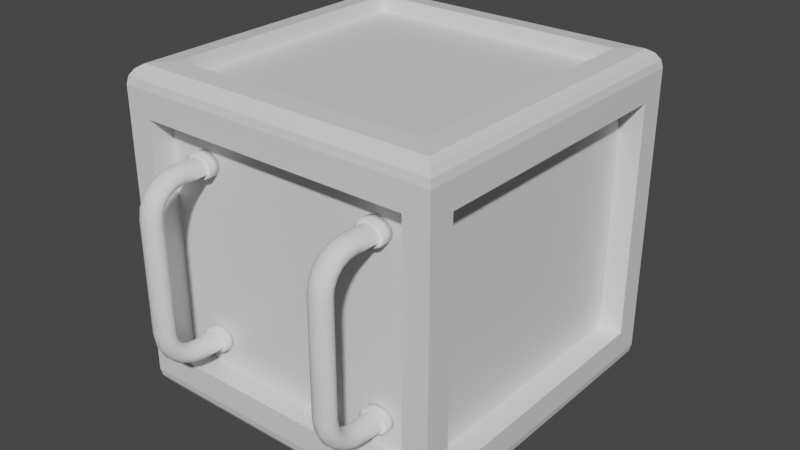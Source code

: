 # Source: TestBox.blend  (saved by Blender 2.93.21; exported with 4.5.12 LTS)
import bpy
from mathutils import Matrix  # noqa: F401  (used for matrix-valued properties, if any)

bpy.ops.wm.read_factory_settings(use_empty=True)
scene = bpy.context.scene
scene.name = 'Scene'

# ---- collections
col_collection = bpy.data.collections.new('Collection'); scene.collection.children.link(col_collection)

# ---- materials (node trees are filled in below, after node groups)
mat_material = bpy.data.materials.new('Material')
mat_material.alpha_threshold = 0.0
mat_material.use_transparent_shadow = False
mat_material.line_color = (0.0, 0.0, 0.0, 1.0)

# ---- material node trees
mat_material.use_nodes = True; mat_material.node_tree.nodes.clear()
_N = mat_material.node_tree.nodes; _L = mat_material.node_tree.links
n0 = _N.new('ShaderNodeOutputMaterial'); n0.name = 'Material Output'; n0.location = (300, 300)
n1 = _N.new('ShaderNodeBsdfPrincipled'); n1.name = 'Principled BSDF'; n1.location = (10, 300)
n1.distribution = 'GGX'
n1.subsurface_method = 'BURLEY'
n1.inputs[2].default_value = 0.4
n1.inputs[3].default_value = 1.45
n1.inputs[27].default_value = (0.0, 0.0, 0.0, 1.0)
n1.inputs[28].default_value = 1.0
_L.new(n1.outputs[0], n0.inputs[0])
n0.is_active_output = True

# ---- world
world_world = bpy.data.worlds.new('World'); scene.world = world_world
world_world.use_nodes = True; world_world.node_tree.nodes.clear()
_N = world_world.node_tree.nodes; _L = world_world.node_tree.links
n0 = _N.new('ShaderNodeOutputWorld'); n0.name = 'World Output'; n0.location = (300, 300)
n1 = _N.new('ShaderNodeBackground'); n1.name = 'Background'; n1.location = (10, 300)
n1.inputs[0].default_value = (0.05088, 0.05088, 0.05088, 1.0)
_L.new(n1.outputs[0], n0.inputs[0])
n0.is_active_output = True
world_world.color = (0.05088, 0.05088, 0.05088)
world_world.use_sun_shadow = False
world_world.sun_shadow_jitter_overblur = 0.0

# ---- meshes
me_cube = bpy.data.meshes.new('Cube')
me_cube.from_pydata([(0.8046, 0.8046, 1.0), (1.0, 1.0, 0.8823), (0.9273, 0.9273, 0.991), (0.9655, 0.9655, 0.9655), (0.991, 0.991, 0.9273), (0.8046, -0.8046, 1.0), (1.0, -1.0, 0.8823), (0.9273, -0.9273, 0.991), (0.9655, -0.9655, 0.9655), (0.991, -0.991, 0.9273), (-0.8046, 0.8046, 1.0), (-1.0, 1.0, 0.8823), (-0.9273, 0.9273, 0.991), (-0.9655, 0.9655, 0.9655), (-0.991, 0.991, 0.9273), (-0.8046, -0.8046, 1.0), (-1.0, -1.0, 0.8823), (-0.9273, -0.9273, 0.991), (-0.9655, -0.9655, 0.9655), (-0.991, -0.991, 0.9273), (1.0, 1.0, -0.8811), (0.8287, 0.8287, -1.0), (0.9909, 0.9909, -0.9266), (0.9652, 0.9652, -0.9652), (0.9266, 0.9266, -0.9909), (0.8287, -0.8287, -1.0), (1.0, -1.0, -0.8811), (0.9266, -0.9266, -0.9909), (0.9652, -0.9652, -0.9652), (0.9909, -0.9909, -0.9266), (-1.0, 1.0, -0.8811), (-0.8287, 0.8287, -1.0), (-0.9909, 0.9909, -0.9266), (-0.9652, 0.9652, -0.9652), (-0.9266, 0.9266, -0.9909), (-0.8287, -0.8287, -1.0), (-1.0, -1.0, -0.8811), (-0.9266, -0.9266, -0.9909), (-0.9652, -0.9652, -0.9652), (-0.9909, -0.9909, -0.9266), (0.8046, -0.8046, 0.904), (-0.8046, -0.8046, 0.904), (0.8046, 0.8046, 0.904), (-0.8046, 0.8046, 0.904), (-0.8287, 0.8287, -0.8999), (-0.8287, -0.8287, -0.8999), (0.8287, 0.8287, -0.8999), (0.8287, -0.8287, -0.8999), (-1.0, -0.8423, -0.7234), (-1.0, -0.8423, 0.7246), (-1.0, 0.8423, 0.7246), (-1.0, 0.8423, -0.7234), (1.0, 0.8423, -0.7234), (1.0, 0.8423, 0.7246), (1.0, -0.8423, 0.7246), (1.0, -0.8423, -0.7234), (0.8423, -1.0, -0.7234), (0.8423, -1.0, 0.7246), (-0.8423, -1.0, 0.7246), (-0.8423, -1.0, -0.7234), (-0.8423, 1.0, -0.7234), (-0.8423, 1.0, 0.7246), (0.8423, 1.0, 0.7246), (0.8423, 1.0, -0.7234), (-0.8578, -0.8423, 0.7246), (-0.8578, -0.8423, -0.7234), (-0.8578, 0.8423, -0.7234), (-0.8578, 0.8423, 0.7246), (0.8578, 0.8423, 0.7246), (0.8578, 0.8423, -0.7234), (0.8578, -0.8423, -0.7234), (0.8578, -0.8423, 0.7246), (0.8423, -0.8578, 0.7246), (0.8423, -0.8578, -0.7234), (-0.8423, -0.8578, -0.7234), (-0.8423, -0.8578, 0.7246), (-0.8423, 0.8578, -0.7234), (-0.8423, 0.8578, 0.7246), (0.8423, 0.8578, -0.7234), (0.8423, 0.8578, 0.7246)], [], [(51, 48, 65, 66), (52, 53, 68, 69), (10, 15, 41, 43), (48, 49, 64, 65), (5, 15, 17, 7), (7, 17, 18, 8), (8, 18, 19, 9), (9, 19, 16, 6), (0, 5, 7, 2), (2, 7, 8, 3), (3, 8, 9, 4), (4, 9, 6, 1), (15, 10, 12, 17), (17, 12, 13, 18), (18, 13, 14, 19), (19, 14, 11, 16), (10, 0, 2, 12), (12, 2, 3, 13), (13, 3, 4, 14), (14, 4, 1, 11), (31, 21, 46, 44), (31, 35, 37, 34), (34, 37, 38, 33), (33, 38, 39, 32), (32, 39, 36, 30), (21, 31, 34, 24), (24, 34, 33, 23), (23, 33, 32, 22), (22, 32, 30, 20), (35, 25, 27, 37), (37, 27, 28, 38), (38, 28, 29, 39), (39, 29, 26, 36), (25, 21, 24, 27), (27, 24, 23, 28), (28, 23, 22, 29), (29, 22, 20, 26), (62, 63, 78, 79), (42, 43, 41, 40), (0, 10, 43, 42), (5, 0, 42, 40), (15, 5, 40, 41), (44, 46, 47, 45), (35, 31, 44, 45), (25, 35, 45, 47), (21, 25, 47, 46), (36, 16, 49, 48), (16, 11, 50, 49), (11, 30, 51, 50), (30, 36, 48, 51), (20, 1, 53, 52), (1, 6, 54, 53), (6, 26, 55, 54), (26, 20, 52, 55), (26, 6, 57, 56), (6, 16, 58, 57), (16, 36, 59, 58), (36, 26, 56, 59), (30, 11, 61, 60), (11, 1, 62, 61), (1, 20, 63, 62), (20, 30, 60, 63), (65, 64, 67, 66), (69, 68, 71, 70), (73, 72, 75, 74), (76, 77, 79, 78), (56, 57, 72, 73), (55, 52, 69, 70), (60, 61, 77, 76), (49, 50, 67, 64), (59, 56, 73, 74), (53, 54, 71, 68), (63, 60, 76, 78), (50, 51, 66, 67), (57, 58, 75, 72), (54, 55, 70, 71), (61, 62, 79, 77), (58, 59, 74, 75)])
_uv = me_cube.uv_layers.new(name='UVMap')
_uv.uv.foreach_set('vector', [0.4096, 0.2303, 0.4096, 0.01971, 0.4096, 0.01971, 0.4096, 0.2303, 0.4096, 0.5197, 0.5906, 0.5197, 0.5906, 0.5197, 0.4096, 0.5197, 0.8603, 0.5147, 0.8603, 0.7353, 0.8603, 0.7353, 0.8603, 0.5147, 0.4096, 0.01971, 0.5906, 0.01971, 0.5906, 0.01971, 0.4096, 0.01971, 0.6397, 0.7353, 0.8603, 0.7353, 0.8659, 0.7409, 0.6341, 0.7409, 0.6341, 0.7409, 0.8659, 0.7409, 0.8707, 0.75, 0.6293, 0.75, 0.625, 0.7543, 0.625, 0.9957, 0.6159, 0.9989, 0.6159, 0.7511, 0.6159, 0.7511, 0.6159, 0.9989, 0.6103, 1.0, 0.6103, 0.75, 0.6397, 0.5147, 0.6397, 0.7353, 0.6341, 0.7409, 0.6341, 0.5091, 0.6341, 0.5091, 0.6341, 0.7409, 0.625, 0.7457, 0.625, 0.5043, 0.625, 0.5043, 0.625, 0.7457, 0.6159, 0.7489, 0.6159, 0.5011, 0.6159, 0.5011, 0.6159, 0.7489, 0.6103, 0.75, 0.6103, 0.5, 0.8603, 0.7353, 0.8603, 0.5147, 0.8659, 0.5091, 0.8659, 0.7409, 0.8659, 0.7409, 0.8659, 0.5091, 0.875, 0.5043, 0.875, 0.7457, 0.625, 0.004311, 0.625, 0.2457, 0.6159, 0.2489, 0.6159, 0.00112, 0.6159, 0.00112, 0.6159, 0.2489, 0.6103, 0.25, 0.6103, 0.0, 0.8603, 0.5147, 0.6397, 0.5147, 0.6341, 0.5091, 0.8659, 0.5091, 0.8659, 0.5091, 0.6341, 0.5091, 0.6293, 0.5, 0.8707, 0.5, 0.625, 0.2543, 0.625, 0.4957, 0.6159, 0.4989, 0.6159, 0.2511, 0.6159, 0.2511, 0.6159, 0.4989, 0.6103, 0.5, 0.6103, 0.25, 0.1399, 0.5149, 0.3601, 0.5149, 0.3601, 0.5149, 0.1399, 0.5149, 0.1399, 0.5149, 0.1399, 0.7351, 0.1342, 0.7408, 0.1342, 0.5092, 0.1342, 0.5092, 0.1342, 0.7408, 0.125, 0.7456, 0.125, 0.5044, 0.375, 0.2456, 0.375, 0.004354, 0.3842, 0.001132, 0.3842, 0.2489, 0.3842, 0.2489, 0.3842, 0.001132, 0.3899, 0.0, 0.3899, 0.25, 0.3601, 0.5149, 0.1399, 0.5149, 0.1342, 0.5092, 0.3658, 0.5092, 0.3658, 0.5092, 0.1342, 0.5092, 0.1294, 0.5, 0.3706, 0.5, 0.375, 0.4956, 0.375, 0.2544, 0.3842, 0.2511, 0.3842, 0.4989, 0.3842, 0.4989, 0.3842, 0.2511, 0.3899, 0.25, 0.3899, 0.5, 0.1399, 0.7351, 0.3601, 0.7351, 0.3658, 0.7408, 0.1342, 0.7408, 0.1342, 0.7408, 0.3658, 0.7408, 0.3706, 0.75, 0.1294, 0.75, 0.375, 0.9956, 0.375, 0.7544, 0.3842, 0.7511, 0.3842, 0.9989, 0.3842, 0.9989, 0.3842, 0.7511, 0.3899, 0.75, 0.3899, 1.0, 0.3601, 0.7351, 0.3601, 0.5149, 0.3658, 0.5092, 0.3658, 0.7408, 0.3658, 0.7408, 0.3658, 0.5092, 0.375, 0.5044, 0.375, 0.7456, 0.375, 0.7456, 0.375, 0.5044, 0.3842, 0.5011, 0.3842, 0.7489, 0.3842, 0.7489, 0.3842, 0.5011, 0.3899, 0.5, 0.3899, 0.75, 0.5906, 0.4803, 0.4096, 0.4803, 0.4096, 0.4803, 0.5906, 0.4803, 0.6397, 0.5147, 0.8603, 0.5147, 0.8603, 0.7353, 0.6397, 0.7353, 0.6397, 0.5147, 0.8603, 0.5147, 0.8603, 0.5147, 0.6397, 0.5147, 0.6397, 0.7353, 0.6397, 0.5147, 0.6397, 0.5147, 0.6397, 0.7353, 0.8603, 0.7353, 0.6397, 0.7353, 0.6397, 0.7353, 0.8603, 0.7353, 0.1399, 0.5149, 0.3601, 0.5149, 0.3601, 0.7351, 0.1399, 0.7351, 0.1399, 0.7351, 0.1399, 0.5149, 0.1399, 0.5149, 0.1399, 0.7351, 0.3601, 0.7351, 0.1399, 0.7351, 0.1399, 0.7351, 0.3601, 0.7351, 0.3601, 0.5149, 0.3601, 0.7351, 0.3601, 0.7351, 0.3601, 0.5149, 0.3899, 0.0, 0.6103, 0.0, 0.5906, 0.01971, 0.4096, 0.01971, 0.6103, 0.0, 0.6103, 0.25, 0.5906, 0.2303, 0.5906, 0.01971, 0.6103, 0.25, 0.3899, 0.25, 0.4096, 0.2303, 0.5906, 0.2303, 0.3899, 0.25, 0.3899, 0.0, 0.4096, 0.01971, 0.4096, 0.2303, 0.3899, 0.5, 0.6103, 0.5, 0.5906, 0.5197, 0.4096, 0.5197, 0.6103, 0.5, 0.6103, 0.75, 0.5906, 0.7303, 0.5906, 0.5197, 0.6103, 0.75, 0.3899, 0.75, 0.4096, 0.7303, 0.5906, 0.7303, 0.3899, 0.75, 0.3899, 0.5, 0.4096, 0.5197, 0.4096, 0.7303, 0.3899, 0.75, 0.6103, 0.75, 0.5906, 0.7697, 0.4096, 0.7697, 0.6103, 0.75, 0.6103, 1.0, 0.5906, 0.9803, 0.5906, 0.7697, 0.6103, 1.0, 0.3899, 1.0, 0.4096, 0.9803, 0.5906, 0.9803, 0.3899, 1.0, 0.3899, 0.75, 0.4096, 0.7697, 0.4096, 0.9803, 0.3899, 0.25, 0.6103, 0.25, 0.5906, 0.2697, 0.4096, 0.2697, 0.6103, 0.25, 0.6103, 0.5, 0.5906, 0.4803, 0.5906, 0.2697, 0.6103, 0.5, 0.3899, 0.5, 0.4096, 0.4803, 0.5906, 0.4803, 0.3899, 0.5, 0.3899, 0.25, 0.4096, 0.2697, 0.4096, 0.4803, 0.4096, 0.01971, 0.5906, 0.01971, 0.5906, 0.2303, 0.4096, 0.2303, 0.4096, 0.5197, 0.5906, 0.5197, 0.5906, 0.7303, 0.4096, 0.7303, 0.4096, 0.7697, 0.5906, 0.7697, 0.5906, 0.9803, 0.4096, 0.9803, 0.4096, 0.2697, 0.5906, 0.2697, 0.5906, 0.4803, 0.4096, 0.4803, 0.4096, 0.7697, 0.5906, 0.7697, 0.5906, 0.7697, 0.4096, 0.7697, 0.4096, 0.7303, 0.4096, 0.5197, 0.4096, 0.5197, 0.4096, 0.7303, 0.4096, 0.2697, 0.5906, 0.2697, 0.5906, 0.2697, 0.4096, 0.2697, 0.5906, 0.01971, 0.5906, 0.2303, 0.5906, 0.2303, 0.5906, 0.01971, 0.4096, 0.9803, 0.4096, 0.7697, 0.4096, 0.7697, 0.4096, 0.9803, 0.5906, 0.5197, 0.5906, 0.7303, 0.5906, 0.7303, 0.5906, 0.5197, 0.4096, 0.4803, 0.4096, 0.2697, 0.4096, 0.2697, 0.4096, 0.4803, 0.5906, 0.2303, 0.4096, 0.2303, 0.4096, 0.2303, 0.5906, 0.2303, 0.5906, 0.7697, 0.5906, 0.9803, 0.5906, 0.9803, 0.5906, 0.7697, 0.5906, 0.7303, 0.4096, 0.7303, 0.4096, 0.7303, 0.5906, 0.7303, 0.5906, 0.2697, 0.5906, 0.4803, 0.5906, 0.4803, 0.5906, 0.2697, 0.5906, 0.9803, 0.4096, 0.9803, 0.4096, 0.9803, 0.5906, 0.9803])
me_cube.materials.append(mat_material)
me_cube.use_remesh_preserve_volume = False
me_cube.use_remesh_preserve_attributes = False
me_cube.use_mirror_vertex_groups = False
me_cube.update()
me_cube_007 = bpy.data.meshes.new('Cube.007')
me_cube_007.from_pydata([(-0.1293, -1.008, 2.826), (-0.09899, -1.008, 2.871), (-0.05358, -1.008, 2.902), (7.733e-08, -1.008, 2.912), (0.05358, -1.008, 2.902), (0.099, -1.008, 2.871), (0.1293, -1.008, 2.826), (0.14, -1.008, 2.772), (0.1293, -1.008, 2.719), (0.09899, -1.008, 2.673), (0.05358, -1.008, 2.643), (-5.619e-08, -1.008, 2.632), (-0.05358, -1.008, 2.643), (-0.099, -1.008, 2.673), (-0.1293, -1.008, 2.719), (-0.14, -1.008, 2.772), (-0.1293, -0.4737, 2.826), (-0.09899, -0.4701, 2.871), (-0.05358, -0.4677, 2.901), (7.733e-08, -0.4669, 2.912), (0.05358, -0.4677, 2.901), (0.099, -0.4701, 2.871), (0.1293, -0.4737, 2.826), (0.14, -0.4779, 2.772), (0.1293, -0.4821, 2.719), (0.09899, -0.4856, 2.674), (0.05358, -0.488, 2.643), (-5.619e-08, -0.4888, 2.633), (-0.05358, -0.488, 2.643), (-0.099, -0.4856, 2.674), (-0.1293, -0.4821, 2.719), (-0.14, -0.4779, 2.772), (-0.1293, -0.3136, 2.8), (-0.09899, -0.2996, 2.843), (-0.05358, -0.2902, 2.872), (7.733e-08, -0.2869, 2.882), (0.05358, -0.2902, 2.872), (0.099, -0.2996, 2.843), (0.1293, -0.3136, 2.8), (0.14, -0.3302, 2.749), (0.1293, -0.3467, 2.698), (0.09899, -0.3608, 2.655), (0.05358, -0.3702, 2.626), (-5.619e-08, -0.3735, 2.616), (-0.05358, -0.3702, 2.626), (-0.099, -0.3608, 2.655), (-0.1293, -0.3467, 2.698), (-0.14, -0.3302, 2.749), (-0.1293, -0.1655, 2.724), (-0.09899, -0.1388, 2.761), (-0.05358, -0.121, 2.786), (7.733e-08, -0.1147, 2.794), (0.05358, -0.121, 2.786), (0.099, -0.1388, 2.761), (0.1293, -0.1655, 2.724), (0.14, -0.197, 2.681), (0.1293, -0.2285, 2.638), (0.09899, -0.2552, 2.601), (0.05358, -0.273, 2.576), (-5.619e-08, -0.2793, 2.568), (-0.05358, -0.273, 2.576), (-0.099, -0.2552, 2.601), (-0.1293, -0.2285, 2.638), (-0.14, -0.197, 2.681), (-0.1293, -0.04792, 2.607), (-0.09899, -0.01117, 2.633), (-0.05358, 0.01338, 2.651), (7.733e-08, 0.022, 2.658), (0.05358, 0.01338, 2.651), (0.099, -0.01117, 2.633), (0.1293, -0.04792, 2.607), (0.14, -0.09126, 2.575), (0.1293, -0.1346, 2.544), (0.09899, -0.1714, 2.517), (0.05358, -0.1959, 2.499), (-5.619e-08, -0.2045, 2.493), (-0.05358, -0.1959, 2.499), (-0.099, -0.1714, 2.517), (-0.1293, -0.1346, 2.544), (-0.14, -0.09126, 2.575), (-0.1293, 0.02757, 2.459), (-0.09899, 0.07076, 2.473), (-0.05358, 0.09962, 2.482), (7.733e-08, 0.1098, 2.485), (0.05358, 0.09962, 2.482), (0.099, 0.07076, 2.473), (0.1293, 0.02757, 2.459), (0.14, -0.02339, 2.442), (0.1293, -0.07434, 2.425), (0.09899, -0.1175, 2.411), (0.05358, -0.1464, 2.402), (-5.619e-08, -0.1565, 2.399), (-0.05358, -0.1464, 2.402), (-0.099, -0.1175, 2.411), (-0.1293, -0.07434, 2.425), (-0.14, -0.02339, 2.442), (-0.1293, 0.05341, 2.299), (-0.09899, 0.09869, 2.302), (-0.05358, 0.1289, 2.304), (7.733e-08, 0.1396, 2.305), (0.05358, 0.1289, 2.304), (0.099, 0.09869, 2.302), (0.1293, 0.05341, 2.299), (0.14, -6.655e-08, 2.294), (0.1293, -0.05341, 2.29), (0.09899, -0.09869, 2.287), (0.05358, -0.1289, 2.284), (-5.619e-08, -0.1396, 2.283), (-0.05358, -0.1289, 2.284), (-0.099, -0.09869, 2.287), (-0.1293, -0.05341, 2.29), (-0.14, 7.043e-08, 2.294), (-0.1293, 0.05358, 1.441), (-0.09899, 0.09899, 1.441), (-0.05358, 0.1293, 1.441), (7.733e-08, 0.14, 1.441), (0.05358, 0.1293, 1.441), (0.099, 0.09899, 1.441), (0.1293, 0.05358, 1.441), (0.14, -6.676e-08, 1.441), (0.1293, -0.05358, 1.441), (0.09899, -0.09899, 1.441), (0.05358, -0.1293, 1.441), (-5.619e-08, -0.14, 1.441), (-0.05358, -0.1293, 1.441), (-0.099, -0.09899, 1.441), (-0.1293, -0.05358, 1.441), (-0.14, 7.065e-08, 1.441), (-0.1293, 0.05341, 0.5637), (-0.09899, 0.09869, 0.5602), (-0.05358, 0.1289, 0.5578), (7.733e-08, 0.1396, 0.557), (0.05358, 0.1289, 0.5578), (0.099, 0.09869, 0.5602), (0.1293, 0.05341, 0.5637), (0.14, -6.655e-08, 0.5679), (0.1293, -0.05341, 0.5722), (0.09899, -0.09869, 0.5757), (0.05358, -0.1289, 0.5781), (-5.619e-08, -0.1396, 0.5789), (-0.05358, -0.1289, 0.5781), (-0.099, -0.09869, 0.5757), (-0.1293, -0.05341, 0.5722), (-0.14, 7.043e-08, 0.5679), (-0.1293, 0.02316, 0.3759), (-0.09899, 0.06635, 0.3619), (-0.05358, 0.09522, 0.3525), (7.733e-08, 0.1054, 0.3492), (0.05358, 0.09522, 0.3525), (0.099, 0.06635, 0.3619), (0.1293, 0.02316, 0.3759), (0.14, -0.0278, 0.3924), (0.1293, -0.07875, 0.409), (0.09899, -0.1219, 0.423), (0.05358, -0.1508, 0.4324), (-5.619e-08, -0.1609, 0.4357), (-0.05358, -0.1508, 0.4324), (-0.099, -0.1219, 0.423), (-0.1293, -0.07875, 0.409), (-0.14, -0.0278, 0.3924), (-0.1293, -0.06513, 0.2026), (-0.09899, -0.02838, 0.1759), (-0.05358, -0.003828, 0.1581), (7.733e-08, 0.004794, 0.1518), (0.05358, -0.003828, 0.1581), (0.099, -0.02838, 0.1759), (0.1293, -0.06513, 0.2026), (0.14, -0.1085, 0.2341), (0.1293, -0.1518, 0.2656), (0.09899, -0.1886, 0.2923), (0.05358, -0.2131, 0.3101), (-5.619e-08, -0.2217, 0.3164), (-0.05358, -0.2131, 0.3101), (-0.099, -0.1886, 0.2923), (-0.1293, -0.1518, 0.2656), (-0.14, -0.1085, 0.2341), (-0.1293, -0.2026, 0.06513), (-0.09899, -0.1759, 0.02838), (-0.05358, -0.1581, 0.003828), (7.733e-08, -0.1518, -0.004794), (0.05358, -0.1581, 0.003828), (0.099, -0.1759, 0.02838), (0.1293, -0.2026, 0.06513), (0.14, -0.2341, 0.1085), (0.1293, -0.2656, 0.1518), (0.09899, -0.2923, 0.1886), (0.05358, -0.3101, 0.2131), (-5.619e-08, -0.3164, 0.2217), (-0.05358, -0.3101, 0.2131), (-0.099, -0.2923, 0.1886), (-0.1293, -0.2656, 0.1518), (-0.14, -0.2341, 0.1085), (-0.1293, -0.3759, -0.02316), (-0.09899, -0.3619, -0.06635), (-0.05358, -0.3525, -0.09522), (7.733e-08, -0.3492, -0.1054), (0.05358, -0.3525, -0.09522), (0.099, -0.3619, -0.06635), (0.1293, -0.3759, -0.02316), (0.14, -0.3924, 0.0278), (0.1293, -0.409, 0.07875), (0.09899, -0.423, 0.1219), (0.05358, -0.4324, 0.1508), (-5.619e-08, -0.4357, 0.1609), (-0.05358, -0.4324, 0.1508), (-0.099, -0.423, 0.1219), (-0.1293, -0.409, 0.07875), (-0.14, -0.3924, 0.0278), (-0.1293, -0.5637, -0.05341), (-0.09899, -0.5602, -0.09869), (-0.05358, -0.5578, -0.1289), (7.733e-08, -0.557, -0.1396), (0.05358, -0.5578, -0.1289), (0.099, -0.5602, -0.09869), (0.1293, -0.5637, -0.05341), (0.14, -0.5679, 6.655e-08), (0.1293, -0.5722, 0.05341), (0.09899, -0.5757, 0.09869), (0.05358, -0.5781, 0.1289), (-5.619e-08, -0.5789, 0.1396), (-0.05358, -0.5781, 0.1289), (-0.099, -0.5757, 0.09869), (-0.1293, -0.5722, 0.05341), (-0.14, -0.5679, -7.043e-08), (-0.1293, -1.024, -0.05358), (-0.09899, -1.024, -0.09899), (-0.05358, -1.024, -0.1293), (7.733e-08, -1.024, -0.14), (0.05358, -1.024, -0.1293), (0.099, -1.024, -0.09899), (0.1293, -1.024, -0.05358), (0.14, -1.024, 6.676e-08), (0.1293, -1.024, 0.05358), (0.09899, -1.024, 0.09899), (0.05358, -1.024, 0.1293), (-5.619e-08, -1.024, 0.14), (-0.05358, -1.024, 0.1293), (-0.099, -1.024, 0.09899), (-0.1293, -1.024, 0.05358), (-0.14, -1.024, -7.065e-08), (-0.1293, -0.879, 2.826), (-0.14, -0.88, 2.772), (-0.09899, -0.8781, 2.871), (-0.05358, -0.8776, 2.901), (7.733e-08, -0.8774, 2.912), (0.05358, -0.8776, 2.901), (0.099, -0.8781, 2.871), (0.1293, -0.879, 2.826), (0.14, -0.88, 2.772), (0.1293, -0.881, 2.719), (0.09899, -0.8819, 2.673), (0.05358, -0.8825, 2.643), (-5.619e-08, -0.8827, 2.632), (-0.05358, -0.8825, 2.643), (-0.099, -0.8819, 2.673), (-0.1293, -0.881, 2.719), (-0.1293, -0.9011, -0.05353), (-0.14, -0.9023, -7.059e-08), (-0.09899, -0.9002, -0.09891), (-0.05358, -0.8996, -0.1292), (7.733e-08, -0.8993, -0.1399), (0.05358, -0.8996, -0.1292), (0.099, -0.9002, -0.09891), (0.1293, -0.9011, -0.05353), (0.14, -0.9023, 6.67e-08), (0.1293, -0.9034, 0.05353), (0.09899, -0.9043, 0.09891), (0.05358, -0.905, 0.1292), (-5.619e-08, -0.9052, 0.1399), (-0.05358, -0.905, 0.1292), (-0.099, -0.9043, 0.09891), (-0.1293, -0.9034, 0.05353), (-0.1293, -1.008, 2.826), (-0.14, -1.008, 2.772), (-0.09899, -1.008, 2.871), (-0.05358, -1.008, 2.902), (7.733e-08, -1.008, 2.912), (0.05358, -1.008, 2.902), (0.099, -1.008, 2.871), (0.1293, -1.008, 2.826), (0.14, -1.008, 2.772), (0.1293, -1.008, 2.719), (0.09899, -1.008, 2.673), (0.05358, -1.008, 2.643), (-5.619e-08, -1.008, 2.632), (-0.05358, -1.008, 2.643), (-0.099, -1.008, 2.673), (-0.1293, -1.008, 2.719), (-0.1293, -0.9011, -0.05353), (-0.1293, -1.024, -0.05358), (-0.14, -1.024, -7.065e-08), (-0.14, -0.9023, -7.059e-08), (-0.09899, -0.9002, -0.09891), (-0.09899, -1.024, -0.09899), (-0.05358, -0.8996, -0.1292), (-0.05358, -1.024, -0.1293), (7.733e-08, -0.8993, -0.1399), (7.733e-08, -1.024, -0.14), (0.05358, -0.8996, -0.1292), (0.05358, -1.024, -0.1293), (0.099, -0.9002, -0.09891), (0.099, -1.024, -0.09899), (0.1293, -0.9011, -0.05353), (0.1293, -1.024, -0.05358), (0.14, -0.9023, 6.67e-08), (0.14, -1.024, 6.676e-08), (0.1293, -0.9034, 0.05353), (0.1293, -1.024, 0.05358), (0.09899, -0.9043, 0.09891), (0.09899, -1.024, 0.09899), (0.05358, -0.905, 0.1292), (0.05358, -1.024, 0.1293), (-5.619e-08, -0.9052, 0.1399), (-5.619e-08, -1.024, 0.14), (-0.05358, -0.905, 0.1292), (-0.05358, -1.024, 0.1293), (-0.099, -0.9043, 0.09891), (-0.099, -1.024, 0.09899), (-0.1293, -0.9034, 0.05353), (-0.1293, -1.024, 0.05358), (-0.1293, -0.879, 2.826), (-0.14, -0.88, 2.772), (-0.09899, -0.8781, 2.871), (-0.05358, -0.8776, 2.901), (7.733e-08, -0.8774, 2.912), (0.05358, -0.8776, 2.901), (0.099, -0.8781, 2.871), (0.1293, -0.879, 2.826), (0.14, -0.88, 2.772), (0.1293, -0.881, 2.719), (0.09899, -0.8819, 2.673), (0.05358, -0.8825, 2.643), (-5.619e-08, -0.8827, 2.632), (-0.05358, -0.8825, 2.643), (-0.099, -0.8819, 2.673), (-0.1293, -0.881, 2.719), (-0.176, -1.024, 2.845), (-0.1905, -1.024, 2.772), (-0.1347, -1.024, 2.907), (-0.07289, -1.024, 2.948), (7.83e-08, -1.024, 2.963), (0.07289, -1.024, 2.948), (0.1347, -1.024, 2.907), (0.176, -1.024, 2.845), (0.1905, -1.024, 2.772), (0.176, -1.024, 2.699), (0.1347, -1.024, 2.637), (0.07289, -1.024, 2.596), (-5.668e-08, -1.024, 2.582), (-0.07289, -1.024, 2.596), (-0.1347, -1.024, 2.637), (-0.176, -1.024, 2.699), (-0.176, -0.8863, -0.07297), (-0.176, -1.044, -0.07291), (-0.1905, -1.044, -1.192e-07), (-0.1905, -0.8877, -0.0001315), (-0.1346, -0.885, -0.1347), (-0.1347, -1.044, -0.1347), (-0.07285, -0.8842, -0.1759), (-0.07289, -1.044, -0.176), (1.052e-07, -0.8839, -0.1904), (1.052e-07, -1.044, -0.1905), (0.07285, -0.8842, -0.1759), (0.07289, -1.044, -0.176), (0.1346, -0.885, -0.1347), (0.1347, -1.044, -0.1347), (0.176, -0.8863, -0.07297), (0.176, -1.044, -0.07291), (0.1905, -0.8877, -0.0001312), (0.1905, -1.044, 1.192e-07), (0.176, -0.8891, 0.07275), (0.176, -1.044, 0.07291), (0.1348, -0.8903, 0.1346), (0.1347, -1.044, 0.1347), (0.07294, -0.8911, 0.1759), (0.07289, -1.044, 0.176), (-7.762e-08, -0.8914, 0.1904), (-7.768e-08, -1.044, 0.1905), (-0.07294, -0.8911, 0.1759), (-0.07289, -1.044, 0.176), (-0.1348, -0.8903, 0.1346), (-0.1347, -1.044, 0.1347), (-0.176, -0.8891, 0.07275), (-0.176, -1.044, 0.07291), (-0.176, -0.8578, 2.845), (-0.1905, -0.8591, 2.772), (-0.1346, -0.8567, 2.907), (-0.07286, -0.856, 2.948), (7.831e-08, -0.8557, 2.963), (0.07286, -0.856, 2.948), (0.1346, -0.8567, 2.907), (0.176, -0.8578, 2.845), (0.1905, -0.8591, 2.772), (0.176, -0.8604, 2.699), (0.1348, -0.8615, 2.638), (0.07294, -0.8623, 2.596), (-5.667e-08, -0.8625, 2.582), (-0.07294, -0.8623, 2.596), (-0.1348, -0.8615, 2.638), (-0.176, -0.8604, 2.699)], [], [(240, 16, 31, 241), (242, 17, 16, 240), (243, 18, 17, 242), (244, 19, 18, 243), (245, 20, 19, 244), (246, 21, 20, 245), (247, 22, 21, 246), (248, 23, 22, 247), (249, 24, 23, 248), (250, 25, 24, 249), (251, 26, 25, 250), (252, 27, 26, 251), (253, 28, 27, 252), (254, 29, 28, 253), (255, 30, 29, 254), (241, 31, 30, 255), (16, 32, 47, 31), (17, 33, 32, 16), (18, 34, 33, 17), (19, 35, 34, 18), (20, 36, 35, 19), (21, 37, 36, 20), (22, 38, 37, 21), (23, 39, 38, 22), (24, 40, 39, 23), (25, 41, 40, 24), (26, 42, 41, 25), (27, 43, 42, 26), (28, 44, 43, 27), (29, 45, 44, 28), (30, 46, 45, 29), (31, 47, 46, 30), (32, 48, 63, 47), (33, 49, 48, 32), (34, 50, 49, 33), (35, 51, 50, 34), (36, 52, 51, 35), (37, 53, 52, 36), (38, 54, 53, 37), (39, 55, 54, 38), (40, 56, 55, 39), (41, 57, 56, 40), (42, 58, 57, 41), (43, 59, 58, 42), (44, 60, 59, 43), (45, 61, 60, 44), (46, 62, 61, 45), (47, 63, 62, 46), (48, 64, 79, 63), (49, 65, 64, 48), (50, 66, 65, 49), (51, 67, 66, 50), (52, 68, 67, 51), (53, 69, 68, 52), (54, 70, 69, 53), (55, 71, 70, 54), (56, 72, 71, 55), (57, 73, 72, 56), (58, 74, 73, 57), (59, 75, 74, 58), (60, 76, 75, 59), (61, 77, 76, 60), (62, 78, 77, 61), (63, 79, 78, 62), (64, 80, 95, 79), (65, 81, 80, 64), (66, 82, 81, 65), (67, 83, 82, 66), (68, 84, 83, 67), (69, 85, 84, 68), (70, 86, 85, 69), (71, 87, 86, 70), (72, 88, 87, 71), (73, 89, 88, 72), (74, 90, 89, 73), (75, 91, 90, 74), (76, 92, 91, 75), (77, 93, 92, 76), (78, 94, 93, 77), (79, 95, 94, 78), (80, 96, 111, 95), (81, 97, 96, 80), (82, 98, 97, 81), (83, 99, 98, 82), (84, 100, 99, 83), (85, 101, 100, 84), (86, 102, 101, 85), (87, 103, 102, 86), (88, 104, 103, 87), (89, 105, 104, 88), (90, 106, 105, 89), (91, 107, 106, 90), (92, 108, 107, 91), (93, 109, 108, 92), (94, 110, 109, 93), (95, 111, 110, 94), (96, 112, 127, 111), (97, 113, 112, 96), (98, 114, 113, 97), (99, 115, 114, 98), (100, 116, 115, 99), (101, 117, 116, 100), (102, 118, 117, 101), (103, 119, 118, 102), (104, 120, 119, 103), (105, 121, 120, 104), (106, 122, 121, 105), (107, 123, 122, 106), (108, 124, 123, 107), (109, 125, 124, 108), (110, 126, 125, 109), (111, 127, 126, 110), (112, 128, 143, 127), (113, 129, 128, 112), (114, 130, 129, 113), (115, 131, 130, 114), (116, 132, 131, 115), (117, 133, 132, 116), (118, 134, 133, 117), (119, 135, 134, 118), (120, 136, 135, 119), (121, 137, 136, 120), (122, 138, 137, 121), (123, 139, 138, 122), (124, 140, 139, 123), (125, 141, 140, 124), (126, 142, 141, 125), (127, 143, 142, 126), (128, 144, 159, 143), (129, 145, 144, 128), (130, 146, 145, 129), (131, 147, 146, 130), (132, 148, 147, 131), (133, 149, 148, 132), (134, 150, 149, 133), (135, 151, 150, 134), (136, 152, 151, 135), (137, 153, 152, 136), (138, 154, 153, 137), (139, 155, 154, 138), (140, 156, 155, 139), (141, 157, 156, 140), (142, 158, 157, 141), (143, 159, 158, 142), (144, 160, 175, 159), (145, 161, 160, 144), (146, 162, 161, 145), (147, 163, 162, 146), (148, 164, 163, 147), (149, 165, 164, 148), (150, 166, 165, 149), (151, 167, 166, 150), (152, 168, 167, 151), (153, 169, 168, 152), (154, 170, 169, 153), (155, 171, 170, 154), (156, 172, 171, 155), (157, 173, 172, 156), (158, 174, 173, 157), (159, 175, 174, 158), (160, 176, 191, 175), (161, 177, 176, 160), (162, 178, 177, 161), (163, 179, 178, 162), (164, 180, 179, 163), (165, 181, 180, 164), (166, 182, 181, 165), (167, 183, 182, 166), (168, 184, 183, 167), (169, 185, 184, 168), (170, 186, 185, 169), (171, 187, 186, 170), (172, 188, 187, 171), (173, 189, 188, 172), (174, 190, 189, 173), (175, 191, 190, 174), (176, 192, 207, 191), (177, 193, 192, 176), (178, 194, 193, 177), (179, 195, 194, 178), (180, 196, 195, 179), (181, 197, 196, 180), (182, 198, 197, 181), (183, 199, 198, 182), (184, 200, 199, 183), (185, 201, 200, 184), (186, 202, 201, 185), (187, 203, 202, 186), (188, 204, 203, 187), (189, 205, 204, 188), (190, 206, 205, 189), (191, 207, 206, 190), (192, 208, 223, 207), (193, 209, 208, 192), (194, 210, 209, 193), (195, 211, 210, 194), (196, 212, 211, 195), (197, 213, 212, 196), (198, 214, 213, 197), (199, 215, 214, 198), (200, 216, 215, 199), (201, 217, 216, 200), (202, 218, 217, 201), (203, 219, 218, 202), (204, 220, 219, 203), (205, 221, 220, 204), (206, 222, 221, 205), (207, 223, 222, 206), (255, 254, 334, 335), (234, 233, 309, 311), (241, 255, 335, 321), (10, 11, 284, 283), (1, 2, 275, 274), (233, 232, 307, 309), (9, 10, 283, 282), (232, 231, 305, 307), (0, 1, 274, 272), (257, 256, 288, 291), (231, 230, 303, 305), (256, 258, 292, 288), (8, 9, 282, 281), (258, 259, 294, 292), (230, 229, 301, 303), (15, 0, 272, 273), (259, 260, 296, 294), (260, 261, 298, 296), (7, 8, 281, 280), (229, 228, 299, 301), (261, 262, 300, 298), (240, 241, 321, 320), (262, 263, 302, 300), (228, 227, 297, 299), (242, 240, 320, 322), (263, 264, 304, 302), (6, 7, 280, 279), (243, 242, 322, 323), (264, 265, 306, 304), (227, 226, 295, 297), (244, 243, 323, 324), (265, 266, 308, 306), (223, 257, 271, 222), (222, 271, 270, 221), (221, 270, 269, 220), (220, 269, 268, 219), (219, 268, 267, 218), (218, 267, 266, 217), (217, 266, 265, 216), (216, 265, 264, 215), (215, 264, 263, 214), (214, 263, 262, 213), (213, 262, 261, 212), (212, 261, 260, 211), (211, 260, 259, 210), (210, 259, 258, 209), (209, 258, 256, 208), (208, 256, 257, 223), (277, 278, 342, 341), (312, 314, 378, 376), (276, 277, 341, 340), (303, 301, 365, 367), (314, 316, 380, 378), (275, 276, 340, 339), (316, 318, 382, 380), (274, 275, 339, 338), (301, 299, 363, 365), (318, 291, 355, 382), (272, 274, 338, 336), (320, 321, 385, 384), (273, 272, 336, 337), (299, 297, 361, 363), (322, 320, 384, 386), (323, 322, 386, 387), (297, 295, 359, 361), (324, 323, 387, 388), (325, 324, 388, 389), (295, 293, 357, 359), (326, 325, 389, 390), (290, 319, 383, 354), (327, 326, 390, 391), (293, 289, 353, 357), (319, 317, 381, 383), (328, 327, 391, 392), (329, 328, 392, 393), (317, 315, 379, 381), (330, 329, 393, 394), (289, 290, 354, 353), (331, 330, 394, 395), (291, 288, 352, 355), (2, 3, 276, 275), (254, 253, 333, 334), (235, 234, 311, 313), (11, 12, 285, 284), (253, 252, 332, 333), (252, 251, 331, 332), (236, 235, 313, 315), (3, 4, 277, 276), (251, 250, 330, 331), (12, 13, 286, 285), (224, 239, 290, 289), (271, 257, 291, 318), (250, 249, 329, 330), (237, 236, 315, 317), (270, 271, 318, 316), (249, 248, 328, 329), (4, 5, 278, 277), (269, 270, 316, 314), (248, 247, 327, 328), (238, 237, 317, 319), (225, 224, 289, 293), (13, 14, 287, 286), (268, 269, 314, 312), (247, 246, 326, 327), (239, 238, 319, 290), (267, 268, 312, 310), (246, 245, 325, 326), (226, 225, 293, 295), (5, 6, 279, 278), (266, 267, 310, 308), (245, 244, 324, 325), (14, 15, 273, 287), (352, 353, 354, 355), (356, 357, 353, 352), (358, 359, 357, 356), (360, 361, 359, 358), (362, 363, 361, 360), (364, 365, 363, 362), (366, 367, 365, 364), (368, 369, 367, 366), (370, 371, 369, 368), (372, 373, 371, 370), (374, 375, 373, 372), (376, 377, 375, 374), (378, 379, 377, 376), (380, 381, 379, 378), (382, 383, 381, 380), (355, 354, 383, 382), (337, 385, 399, 351), (351, 399, 398, 350), (350, 398, 397, 349), (349, 397, 396, 348), (348, 396, 395, 347), (347, 395, 394, 346), (346, 394, 393, 345), (345, 393, 392, 344), (344, 392, 391, 343), (343, 391, 390, 342), (342, 390, 389, 341), (341, 389, 388, 340), (340, 388, 387, 339), (339, 387, 386, 338), (338, 386, 384, 336), (336, 384, 385, 337), (310, 312, 376, 374), (305, 303, 367, 369), (278, 279, 343, 342), (308, 310, 374, 372), (279, 280, 344, 343), (306, 308, 372, 370), (307, 305, 369, 371), (280, 281, 345, 344), (304, 306, 370, 368), (281, 282, 346, 345), (302, 304, 368, 366), (309, 307, 371, 373), (282, 283, 347, 346), (300, 302, 366, 364), (283, 284, 348, 347), (298, 300, 364, 362), (321, 335, 399, 385), (311, 309, 373, 375), (284, 285, 349, 348), (296, 298, 362, 360), (335, 334, 398, 399), (285, 286, 350, 349), (294, 296, 360, 358), (334, 333, 397, 398), (313, 311, 375, 377), (286, 287, 351, 350), (292, 294, 358, 356), (333, 332, 396, 397), (287, 273, 337, 351), (288, 292, 356, 352), (332, 331, 395, 396), (315, 313, 377, 379)])
me_cube_007.polygons.foreach_set('use_smooth', [1, 1, 1, 1, 1, 1, 1, 1, 1, 1, 1, 1, 1, 1, 1, 1, 1, 1, 1, 1, 1, 1, 1, 1, 1, 1, 1, 1, 1, 1, 1, 1, 1, 1, 1, 1, 1, 1, 1, 1, 1, 1, 1, 1, 1, 1, 1, 1, 1, 1, 1, 1, 1, 1, 1, 1, 1, 1, 1, 1, 1, 1, 1, 1, 1, 1, 1, 1, 1, 1, 1, 1, 1, 1, 1, 1, 1, 1, 1, 1, 1, 1, 1, 1, 1, 1, 1, 1, 1, 1, 1, 1, 1, 1, 1, 1, 1, 1, 1, 1, 1, 1, 1, 1, 1, 1, 1, 1, 1, 1, 1, 1, 1, 1, 1, 1, 1, 1, 1, 1, 1, 1, 1, 1, 1, 1, 1, 1, 1, 1, 1, 1, 1, 1, 1, 1, 1, 1, 1, 1, 1, 1, 1, 1, 1, 1, 1, 1, 1, 1, 1, 1, 1, 1, 1, 1, 1, 1, 1, 1, 1, 1, 1, 1, 1, 1, 1, 1, 1, 1, 1, 1, 1, 1, 1, 1, 1, 1, 1, 1, 1, 1, 1, 1, 1, 1, 1, 1, 1, 1, 1, 1, 1, 1, 1, 1, 1, 1, 1, 1, 1, 1, 1, 1, 1, 1, 1, 1, 1, 0, 1, 0, 0, 0, 0, 0, 0, 1, 0, 1, 0, 1, 0, 0, 1, 1, 0, 0, 1, 1, 1, 0, 1, 1, 0, 1, 1, 0, 1, 1, 1, 1, 1, 1, 1, 1, 1, 1, 1, 1, 1, 1, 1, 1, 1, 1, 0, 1, 0, 0, 1, 0, 1, 0, 0, 1, 0, 1, 0, 0, 1, 1, 0, 1, 1, 0, 1, 0, 1, 0, 0, 1, 1, 0, 1, 0, 1, 1, 0, 1, 0, 0, 1, 1, 0, 0, 1, 0, 0, 1, 1, 0, 1, 1, 0, 1, 1, 0, 0, 0, 1, 1, 0, 1, 1, 0, 0, 1, 1, 0, 1, 1, 1, 1, 1, 1, 1, 1, 1, 1, 1, 1, 1, 1, 1, 1, 1, 1, 1, 1, 1, 1, 1, 1, 1, 1, 1, 1, 1, 1, 1, 1, 1, 0, 0, 1, 0, 1, 0, 0, 1, 0, 1, 0, 0, 1, 0, 1, 1, 0, 0, 1, 1, 0, 1, 1, 0, 0, 1, 1, 0, 1, 1, 0])
_uv = me_cube_007.uv_layers.new(name='UVMap')
_uv.uv.foreach_set('vector', [0.01725, 1.0, 0.07143, 1.0, 0.07143, 0.9375, 0.01725, 0.9375, 0.01725, 0.0625, 0.07143, 0.0625, 0.07143, 0.0, 0.01725, 0.0, 0.01725, 0.125, 0.07143, 0.125, 0.07143, 0.0625, 0.01725, 0.0625, 0.01725, 0.1875, 0.07143, 0.1875, 0.07143, 0.125, 0.01725, 0.125, 0.01725, 0.25, 0.07143, 0.25, 0.07143, 0.1875, 0.01725, 0.1875, 0.01725, 0.3125, 0.07143, 0.3125, 0.07143, 0.25, 0.01725, 0.25, 0.01725, 0.375, 0.07143, 0.375, 0.07143, 0.3125, 0.01725, 0.3125, 0.01725, 0.4375, 0.07143, 0.4375, 0.07143, 0.375, 0.01725, 0.375, 0.01725, 0.5, 0.07143, 0.5, 0.07143, 0.4375, 0.01725, 0.4375, 0.01725, 0.5625, 0.07143, 0.5625, 0.07143, 0.5, 0.01725, 0.5, 0.01725, 0.625, 0.07143, 0.625, 0.07143, 0.5625, 0.01725, 0.5625, 0.01725, 0.6875, 0.07143, 0.6875, 0.07143, 0.625, 0.01725, 0.625, 0.01725, 0.75, 0.07143, 0.75, 0.07143, 0.6875, 0.01725, 0.6875, 0.01725, 0.8125, 0.07143, 0.8125, 0.07143, 0.75, 0.01725, 0.75, 0.01725, 0.875, 0.07143, 0.875, 0.07143, 0.8125, 0.01725, 0.8125, 0.01725, 0.9375, 0.07143, 0.9375, 0.07143, 0.875, 0.01725, 0.875, 0.07143, 1.0, 0.1429, 1.0, 0.1429, 0.9375, 0.07143, 0.9375, 0.07143, 0.0625, 0.1429, 0.0625, 0.1429, 0.0, 0.07143, 0.0, 0.07143, 0.125, 0.1429, 0.125, 0.1429, 0.0625, 0.07143, 0.0625, 0.07143, 0.1875, 0.1429, 0.1875, 0.1429, 0.125, 0.07143, 0.125, 0.07143, 0.25, 0.1429, 0.25, 0.1429, 0.1875, 0.07143, 0.1875, 0.07143, 0.3125, 0.1429, 0.3125, 0.1429, 0.25, 0.07143, 0.25, 0.07143, 0.375, 0.1429, 0.375, 0.1429, 0.3125, 0.07143, 0.3125, 0.07143, 0.4375, 0.1429, 0.4375, 0.1429, 0.375, 0.07143, 0.375, 0.07143, 0.5, 0.1429, 0.5, 0.1429, 0.4375, 0.07143, 0.4375, 0.07143, 0.5625, 0.1429, 0.5625, 0.1429, 0.5, 0.07143, 0.5, 0.07143, 0.625, 0.1429, 0.625, 0.1429, 0.5625, 0.07143, 0.5625, 0.07143, 0.6875, 0.1429, 0.6875, 0.1429, 0.625, 0.07143, 0.625, 0.07143, 0.75, 0.1429, 0.75, 0.1429, 0.6875, 0.07143, 0.6875, 0.07143, 0.8125, 0.1429, 0.8125, 0.1429, 0.75, 0.07143, 0.75, 0.07143, 0.875, 0.1429, 0.875, 0.1429, 0.8125, 0.07143, 0.8125, 0.07143, 0.9375, 0.1429, 0.9375, 0.1429, 0.875, 0.07143, 0.875, 0.1429, 1.0, 0.2143, 1.0, 0.2143, 0.9375, 0.1429, 0.9375, 0.1429, 0.0625, 0.2143, 0.0625, 0.2143, 0.0, 0.1429, 0.0, 0.1429, 0.125, 0.2143, 0.125, 0.2143, 0.0625, 0.1429, 0.0625, 0.1429, 0.1875, 0.2143, 0.1875, 0.2143, 0.125, 0.1429, 0.125, 0.1429, 0.25, 0.2143, 0.25, 0.2143, 0.1875, 0.1429, 0.1875, 0.1429, 0.3125, 0.2143, 0.3125, 0.2143, 0.25, 0.1429, 0.25, 0.1429, 0.375, 0.2143, 0.375, 0.2143, 0.3125, 0.1429, 0.3125, 0.1429, 0.4375, 0.2143, 0.4375, 0.2143, 0.375, 0.1429, 0.375, 0.1429, 0.5, 0.2143, 0.5, 0.2143, 0.4375, 0.1429, 0.4375, 0.1429, 0.5625, 0.2143, 0.5625, 0.2143, 0.5, 0.1429, 0.5, 0.1429, 0.625, 0.2143, 0.625, 0.2143, 0.5625, 0.1429, 0.5625, 0.1429, 0.6875, 0.2143, 0.6875, 0.2143, 0.625, 0.1429, 0.625, 0.1429, 0.75, 0.2143, 0.75, 0.2143, 0.6875, 0.1429, 0.6875, 0.1429, 0.8125, 0.2143, 0.8125, 0.2143, 0.75, 0.1429, 0.75, 0.1429, 0.875, 0.2143, 0.875, 0.2143, 0.8125, 0.1429, 0.8125, 0.1429, 0.9375, 0.2143, 0.9375, 0.2143, 0.875, 0.1429, 0.875, 0.2143, 1.0, 0.2857, 1.0, 0.2857, 0.9375, 0.2143, 0.9375, 0.2143, 0.0625, 0.2857, 0.0625, 0.2857, 0.0, 0.2143, 0.0, 0.2143, 0.125, 0.2857, 0.125, 0.2857, 0.0625, 0.2143, 0.0625, 0.2143, 0.1875, 0.2857, 0.1875, 0.2857, 0.125, 0.2143, 0.125, 0.2143, 0.25, 0.2857, 0.25, 0.2857, 0.1875, 0.2143, 0.1875, 0.2143, 0.3125, 0.2857, 0.3125, 0.2857, 0.25, 0.2143, 0.25, 0.2143, 0.375, 0.2857, 0.375, 0.2857, 0.3125, 0.2143, 0.3125, 0.2143, 0.4375, 0.2857, 0.4375, 0.2857, 0.375, 0.2143, 0.375, 0.2143, 0.5, 0.2857, 0.5, 0.2857, 0.4375, 0.2143, 0.4375, 0.2143, 0.5625, 0.2857, 0.5625, 0.2857, 0.5, 0.2143, 0.5, 0.2143, 0.625, 0.2857, 0.625, 0.2857, 0.5625, 0.2143, 0.5625, 0.2143, 0.6875, 0.2857, 0.6875, 0.2857, 0.625, 0.2143, 0.625, 0.2143, 0.75, 0.2857, 0.75, 0.2857, 0.6875, 0.2143, 0.6875, 0.2143, 0.8125, 0.2857, 0.8125, 0.2857, 0.75, 0.2143, 0.75, 0.2143, 0.875, 0.2857, 0.875, 0.2857, 0.8125, 0.2143, 0.8125, 0.2143, 0.9375, 0.2857, 0.9375, 0.2857, 0.875, 0.2143, 0.875, 0.2857, 1.0, 0.3571, 1.0, 0.3571, 0.9375, 0.2857, 0.9375, 0.2857, 0.0625, 0.3571, 0.0625, 0.3571, 0.0, 0.2857, 0.0, 0.2857, 0.125, 0.3571, 0.125, 0.3571, 0.0625, 0.2857, 0.0625, 0.2857, 0.1875, 0.3571, 0.1875, 0.3571, 0.125, 0.2857, 0.125, 0.2857, 0.25, 0.3571, 0.25, 0.3571, 0.1875, 0.2857, 0.1875, 0.2857, 0.3125, 0.3571, 0.3125, 0.3571, 0.25, 0.2857, 0.25, 0.2857, 0.375, 0.3571, 0.375, 0.3571, 0.3125, 0.2857, 0.3125, 0.2857, 0.4375, 0.3571, 0.4375, 0.3571, 0.375, 0.2857, 0.375, 0.2857, 0.5, 0.3571, 0.5, 0.3571, 0.4375, 0.2857, 0.4375, 0.2857, 0.5625, 0.3571, 0.5625, 0.3571, 0.5, 0.2857, 0.5, 0.2857, 0.625, 0.3571, 0.625, 0.3571, 0.5625, 0.2857, 0.5625, 0.2857, 0.6875, 0.3571, 0.6875, 0.3571, 0.625, 0.2857, 0.625, 0.2857, 0.75, 0.3571, 0.75, 0.3571, 0.6875, 0.2857, 0.6875, 0.2857, 0.8125, 0.3571, 0.8125, 0.3571, 0.75, 0.2857, 0.75, 0.2857, 0.875, 0.3571, 0.875, 0.3571, 0.8125, 0.2857, 0.8125, 0.2857, 0.9375, 0.3571, 0.9375, 0.3571, 0.875, 0.2857, 0.875, 0.3571, 1.0, 0.4286, 1.0, 0.4286, 0.9375, 0.3571, 0.9375, 0.3571, 0.0625, 0.4286, 0.0625, 0.4286, 0.0, 0.3571, 0.0, 0.3571, 0.125, 0.4286, 0.125, 0.4286, 0.0625, 0.3571, 0.0625, 0.3571, 0.1875, 0.4286, 0.1875, 0.4286, 0.125, 0.3571, 0.125, 0.3571, 0.25, 0.4286, 0.25, 0.4286, 0.1875, 0.3571, 0.1875, 0.3571, 0.3125, 0.4286, 0.3125, 0.4286, 0.25, 0.3571, 0.25, 0.3571, 0.375, 0.4286, 0.375, 0.4286, 0.3125, 0.3571, 0.3125, 0.3571, 0.4375, 0.4286, 0.4375, 0.4286, 0.375, 0.3571, 0.375, 0.3571, 0.5, 0.4286, 0.5, 0.4286, 0.4375, 0.3571, 0.4375, 0.3571, 0.5625, 0.4286, 0.5625, 0.4286, 0.5, 0.3571, 0.5, 0.3571, 0.625, 0.4286, 0.625, 0.4286, 0.5625, 0.3571, 0.5625, 0.3571, 0.6875, 0.4286, 0.6875, 0.4286, 0.625, 0.3571, 0.625, 0.3571, 0.75, 0.4286, 0.75, 0.4286, 0.6875, 0.3571, 0.6875, 0.3571, 0.8125, 0.4286, 0.8125, 0.4286, 0.75, 0.3571, 0.75, 0.3571, 0.875, 0.4286, 0.875, 0.4286, 0.8125, 0.3571, 0.8125, 0.3571, 0.9375, 0.4286, 0.9375, 0.4286, 0.875, 0.3571, 0.875, 0.4286, 1.0, 0.5, 1.0, 0.5, 0.9375, 0.4286, 0.9375, 0.4286, 0.0625, 0.5, 0.0625, 0.5, 0.0, 0.4286, 0.0, 0.4286, 0.125, 0.5, 0.125, 0.5, 0.0625, 0.4286, 0.0625, 0.4286, 0.1875, 0.5, 0.1875, 0.5, 0.125, 0.4286, 0.125, 0.4286, 0.25, 0.5, 0.25, 0.5, 0.1875, 0.4286, 0.1875, 0.4286, 0.3125, 0.5, 0.3125, 0.5, 0.25, 0.4286, 0.25, 0.4286, 0.375, 0.5, 0.375, 0.5, 0.3125, 0.4286, 0.3125, 0.4286, 0.4375, 0.5, 0.4375, 0.5, 0.375, 0.4286, 0.375, 0.4286, 0.5, 0.5, 0.5, 0.5, 0.4375, 0.4286, 0.4375, 0.4286, 0.5625, 0.5, 0.5625, 0.5, 0.5, 0.4286, 0.5, 0.4286, 0.625, 0.5, 0.625, 0.5, 0.5625, 0.4286, 0.5625, 0.4286, 0.6875, 0.5, 0.6875, 0.5, 0.625, 0.4286, 0.625, 0.4286, 0.75, 0.5, 0.75, 0.5, 0.6875, 0.4286, 0.6875, 0.4286, 0.8125, 0.5, 0.8125, 0.5, 0.75, 0.4286, 0.75, 0.4286, 0.875, 0.5, 0.875, 0.5, 0.8125, 0.4286, 0.8125, 0.4286, 0.9375, 0.5, 0.9375, 0.5, 0.875, 0.4286, 0.875, 0.5, 1.0, 0.5714, 1.0, 0.5714, 0.9375, 0.5, 0.9375, 0.5, 0.0625, 0.5714, 0.0625, 0.5714, 0.0, 0.5, 0.0, 0.5, 0.125, 0.5714, 0.125, 0.5714, 0.0625, 0.5, 0.0625, 0.5, 0.1875, 0.5714, 0.1875, 0.5714, 0.125, 0.5, 0.125, 0.5, 0.25, 0.5714, 0.25, 0.5714, 0.1875, 0.5, 0.1875, 0.5, 0.3125, 0.5714, 0.3125, 0.5714, 0.25, 0.5, 0.25, 0.5, 0.375, 0.5714, 0.375, 0.5714, 0.3125, 0.5, 0.3125, 0.5, 0.4375, 0.5714, 0.4375, 0.5714, 0.375, 0.5, 0.375, 0.5, 0.5, 0.5714, 0.5, 0.5714, 0.4375, 0.5, 0.4375, 0.5, 0.5625, 0.5714, 0.5625, 0.5714, 0.5, 0.5, 0.5, 0.5, 0.625, 0.5714, 0.625, 0.5714, 0.5625, 0.5, 0.5625, 0.5, 0.6875, 0.5714, 0.6875, 0.5714, 0.625, 0.5, 0.625, 0.5, 0.75, 0.5714, 0.75, 0.5714, 0.6875, 0.5, 0.6875, 0.5, 0.8125, 0.5714, 0.8125, 0.5714, 0.75, 0.5, 0.75, 0.5, 0.875, 0.5714, 0.875, 0.5714, 0.8125, 0.5, 0.8125, 0.5, 0.9375, 0.5714, 0.9375, 0.5714, 0.875, 0.5, 0.875, 0.5714, 1.0, 0.6429, 1.0, 0.6429, 0.9375, 0.5714, 0.9375, 0.5714, 0.0625, 0.6429, 0.0625, 0.6429, 0.0, 0.5714, 0.0, 0.5714, 0.125, 0.6429, 0.125, 0.6429, 0.0625, 0.5714, 0.0625, 0.5714, 0.1875, 0.6429, 0.1875, 0.6429, 0.125, 0.5714, 0.125, 0.5714, 0.25, 0.6429, 0.25, 0.6429, 0.1875, 0.5714, 0.1875, 0.5714, 0.3125, 0.6429, 0.3125, 0.6429, 0.25, 0.5714, 0.25, 0.5714, 0.375, 0.6429, 0.375, 0.6429, 0.3125, 0.5714, 0.3125, 0.5714, 0.4375, 0.6429, 0.4375, 0.6429, 0.375, 0.5714, 0.375, 0.5714, 0.5, 0.6429, 0.5, 0.6429, 0.4375, 0.5714, 0.4375, 0.5714, 0.5625, 0.6429, 0.5625, 0.6429, 0.5, 0.5714, 0.5, 0.5714, 0.625, 0.6429, 0.625, 0.6429, 0.5625, 0.5714, 0.5625, 0.5714, 0.6875, 0.6429, 0.6875, 0.6429, 0.625, 0.5714, 0.625, 0.5714, 0.75, 0.6429, 0.75, 0.6429, 0.6875, 0.5714, 0.6875, 0.5714, 0.8125, 0.6429, 0.8125, 0.6429, 0.75, 0.5714, 0.75, 0.5714, 0.875, 0.6429, 0.875, 0.6429, 0.8125, 0.5714, 0.8125, 0.5714, 0.9375, 0.6429, 0.9375, 0.6429, 0.875, 0.5714, 0.875, 0.6429, 1.0, 0.7143, 1.0, 0.7143, 0.9375, 0.6429, 0.9375, 0.6429, 0.0625, 0.7143, 0.0625, 0.7143, 0.0, 0.6429, 0.0, 0.6429, 0.125, 0.7143, 0.125, 0.7143, 0.0625, 0.6429, 0.0625, 0.6429, 0.1875, 0.7143, 0.1875, 0.7143, 0.125, 0.6429, 0.125, 0.6429, 0.25, 0.7143, 0.25, 0.7143, 0.1875, 0.6429, 0.1875, 0.6429, 0.3125, 0.7143, 0.3125, 0.7143, 0.25, 0.6429, 0.25, 0.6429, 0.375, 0.7143, 0.375, 0.7143, 0.3125, 0.6429, 0.3125, 0.6429, 0.4375, 0.7143, 0.4375, 0.7143, 0.375, 0.6429, 0.375, 0.6429, 0.5, 0.7143, 0.5, 0.7143, 0.4375, 0.6429, 0.4375, 0.6429, 0.5625, 0.7143, 0.5625, 0.7143, 0.5, 0.6429, 0.5, 0.6429, 0.625, 0.7143, 0.625, 0.7143, 0.5625, 0.6429, 0.5625, 0.6429, 0.6875, 0.7143, 0.6875, 0.7143, 0.625, 0.6429, 0.625, 0.6429, 0.75, 0.7143, 0.75, 0.7143, 0.6875, 0.6429, 0.6875, 0.6429, 0.8125, 0.7143, 0.8125, 0.7143, 0.75, 0.6429, 0.75, 0.6429, 0.875, 0.7143, 0.875, 0.7143, 0.8125, 0.6429, 0.8125, 0.6429, 0.9375, 0.7143, 0.9375, 0.7143, 0.875, 0.6429, 0.875, 0.7143, 1.0, 0.7857, 1.0, 0.7857, 0.9375, 0.7143, 0.9375, 0.7143, 0.0625, 0.7857, 0.0625, 0.7857, 0.0, 0.7143, 0.0, 0.7143, 0.125, 0.7857, 0.125, 0.7857, 0.0625, 0.7143, 0.0625, 0.7143, 0.1875, 0.7857, 0.1875, 0.7857, 0.125, 0.7143, 0.125, 0.7143, 0.25, 0.7857, 0.25, 0.7857, 0.1875, 0.7143, 0.1875, 0.7143, 0.3125, 0.7857, 0.3125, 0.7857, 0.25, 0.7143, 0.25, 0.7143, 0.375, 0.7857, 0.375, 0.7857, 0.3125, 0.7143, 0.3125, 0.7143, 0.4375, 0.7857, 0.4375, 0.7857, 0.375, 0.7143, 0.375, 0.7143, 0.5, 0.7857, 0.5, 0.7857, 0.4375, 0.7143, 0.4375, 0.7143, 0.5625, 0.7857, 0.5625, 0.7857, 0.5, 0.7143, 0.5, 0.7143, 0.625, 0.7857, 0.625, 0.7857, 0.5625, 0.7143, 0.5625, 0.7143, 0.6875, 0.7857, 0.6875, 0.7857, 0.625, 0.7143, 0.625, 0.7143, 0.75, 0.7857, 0.75, 0.7857, 0.6875, 0.7143, 0.6875, 0.7143, 0.8125, 0.7857, 0.8125, 0.7857, 0.75, 0.7143, 0.75, 0.7143, 0.875, 0.7857, 0.875, 0.7857, 0.8125, 0.7143, 0.8125, 0.7143, 0.9375, 0.7857, 0.9375, 0.7857, 0.875, 0.7143, 0.875, 0.7857, 1.0, 0.8571, 1.0, 0.8571, 0.9375, 0.7857, 0.9375, 0.7857, 0.0625, 0.8571, 0.0625, 0.8571, 0.0, 0.7857, 0.0, 0.7857, 0.125, 0.8571, 0.125, 0.8571, 0.0625, 0.7857, 0.0625, 0.7857, 0.1875, 0.8571, 0.1875, 0.8571, 0.125, 0.7857, 0.125, 0.7857, 0.25, 0.8571, 0.25, 0.8571, 0.1875, 0.7857, 0.1875, 0.7857, 0.3125, 0.8571, 0.3125, 0.8571, 0.25, 0.7857, 0.25, 0.7857, 0.375, 0.8571, 0.375, 0.8571, 0.3125, 0.7857, 0.3125, 0.7857, 0.4375, 0.8571, 0.4375, 0.8571, 0.375, 0.7857, 0.375, 0.7857, 0.5, 0.8571, 0.5, 0.8571, 0.4375, 0.7857, 0.4375, 0.7857, 0.5625, 0.8571, 0.5625, 0.8571, 0.5, 0.7857, 0.5, 0.7857, 0.625, 0.8571, 0.625, 0.8571, 0.5625, 0.7857, 0.5625, 0.7857, 0.6875, 0.8571, 0.6875, 0.8571, 0.625, 0.7857, 0.625, 0.7857, 0.75, 0.8571, 0.75, 0.8571, 0.6875, 0.7857, 0.6875, 0.7857, 0.8125, 0.8571, 0.8125, 0.8571, 0.75, 0.7857, 0.75, 0.7857, 0.875, 0.8571, 0.875, 0.8571, 0.8125, 0.7857, 0.8125, 0.7857, 0.9375, 0.8571, 0.9375, 0.8571, 0.875, 0.7857, 0.875, 0.8571, 1.0, 0.9286, 1.0, 0.9286, 0.9375, 0.8571, 0.9375, 0.8571, 0.0625, 0.9286, 0.0625, 0.9286, 0.0, 0.8571, 0.0, 0.8571, 0.125, 0.9286, 0.125, 0.9286, 0.0625, 0.8571, 0.0625, 0.8571, 0.1875, 0.9286, 0.1875, 0.9286, 0.125, 0.8571, 0.125, 0.8571, 0.25, 0.9286, 0.25, 0.9286, 0.1875, 0.8571, 0.1875, 0.8571, 0.3125, 0.9286, 0.3125, 0.9286, 0.25, 0.8571, 0.25, 0.8571, 0.375, 0.9286, 0.375, 0.9286, 0.3125, 0.8571, 0.3125, 0.8571, 0.4375, 0.9286, 0.4375, 0.9286, 0.375, 0.8571, 0.375, 0.8571, 0.5, 0.9286, 0.5, 0.9286, 0.4375, 0.8571, 0.4375, 0.8571, 0.5625, 0.9286, 0.5625, 0.9286, 0.5, 0.8571, 0.5, 0.8571, 0.625, 0.9286, 0.625, 0.9286, 0.5625, 0.8571, 0.5625, 0.8571, 0.6875, 0.9286, 0.6875, 0.9286, 0.625, 0.8571, 0.625, 0.8571, 0.75, 0.9286, 0.75, 0.9286, 0.6875, 0.8571, 0.6875, 0.8571, 0.8125, 0.9286, 0.8125, 0.9286, 0.75, 0.8571, 0.75, 0.8571, 0.875, 0.9286, 0.875, 0.9286, 0.8125, 0.8571, 0.8125, 0.8571, 0.9375, 0.9286, 0.9375, 0.9286, 0.875, 0.8571, 0.875, 0.01725, 0.875, 0.01725, 0.8125, 0.01725, 0.8125, 0.01725, 0.875, 0.0, 0.0, 0.0, 0.0, 0.0, 0.0, 0.0, 0.0, 0.01725, 0.9375, 0.01725, 0.875, 0.01725, 0.875, 0.01725, 0.9375, 0.0, 0.0, 0.0, 0.0, 0.0, 0.0, 0.0, 0.0, 0.0, 0.0, 0.0, 0.0, 0.0, 0.0, 0.0, 0.0, 0.0, 0.0, 0.0, 0.0, 0.0, 0.0, 0.0, 0.0, 0.0, 0.0, 0.0, 0.0, 0.0, 0.0, 0.0, 0.0, 0.0, 0.0, 0.0, 0.0, 0.0, 0.0, 0.0, 0.0, 0.0, 0.0, 0.0, 0.0, 0.0, 0.0, 0.0, 0.0, 0.981, 0.9375, 0.981, 1.0, 0.981, 1.0, 0.981, 0.9375, 0.0, 0.0, 0.0, 0.0, 0.0, 0.0, 0.0, 0.0, 0.981, 0.0, 0.981, 0.0625, 0.981, 0.0625, 0.981, 0.0, 0.0, 0.0, 0.0, 0.0, 0.0, 0.0, 0.0, 0.0, 0.981, 0.0625, 0.981, 0.125, 0.981, 0.125, 0.981, 0.0625, 0.0, 0.0, 0.0, 0.0, 0.0, 0.0, 0.0, 0.0, 0.0, 0.0, 0.0, 0.0, 0.0, 0.0, 0.0, 0.0, 0.981, 0.125, 0.981, 0.1875, 0.981, 0.1875, 0.981, 0.125, 0.981, 0.1875, 0.981, 0.25, 0.981, 0.25, 0.981, 0.1875, 0.0, 0.0, 0.0, 0.0, 0.0, 0.0, 0.0, 0.0, 0.0, 0.0, 0.0, 0.0, 0.0, 0.0, 0.0, 0.0, 0.981, 0.25, 0.981, 0.3125, 0.981, 0.3125, 0.981, 0.25, 0.01725, 1.0, 0.01725, 0.9375, 0.01725, 0.9375, 0.01725, 1.0, 0.981, 0.3125, 0.981, 0.375, 0.981, 0.375, 0.981, 0.3125, 0.0, 0.0, 0.0, 0.0, 0.0, 0.0, 0.0, 0.0, 0.01725, 0.0625, 0.01725, 0.0, 0.01725, 0.0, 0.01725, 0.0625, 0.981, 0.375, 0.981, 0.4375, 0.981, 0.4375, 0.981, 0.375, 0.0, 0.0, 0.0, 0.0, 0.0, 0.0, 0.0, 0.0, 0.01725, 0.125, 0.01725, 0.0625, 0.01725, 0.0625, 0.01725, 0.125, 0.981, 0.4375, 0.981, 0.5, 0.981, 0.5, 0.981, 0.4375, 0.0, 0.0, 0.0, 0.0, 0.0, 0.0, 0.0, 0.0, 0.01725, 0.1875, 0.01725, 0.125, 0.01725, 0.125, 0.01725, 0.1875, 0.981, 0.5, 0.981, 0.5625, 0.981, 0.5625, 0.981, 0.5, 0.9286, 0.9375, 0.981, 0.9375, 0.981, 0.875, 0.9286, 0.875, 0.9286, 0.875, 0.981, 0.875, 0.981, 0.8125, 0.9286, 0.8125, 0.9286, 0.8125, 0.981, 0.8125, 0.981, 0.75, 0.9286, 0.75, 0.9286, 0.75, 0.981, 0.75, 0.981, 0.6875, 0.9286, 0.6875, 0.9286, 0.6875, 0.981, 0.6875, 0.981, 0.625, 0.9286, 0.625, 0.9286, 0.625, 0.981, 0.625, 0.981, 0.5625, 0.9286, 0.5625, 0.9286, 0.5625, 0.981, 0.5625, 0.981, 0.5, 0.9286, 0.5, 0.9286, 0.5, 0.981, 0.5, 0.981, 0.4375, 0.9286, 0.4375, 0.9286, 0.4375, 0.981, 0.4375, 0.981, 0.375, 0.9286, 0.375, 0.9286, 0.375, 0.981, 0.375, 0.981, 0.3125, 0.9286, 0.3125, 0.9286, 0.3125, 0.981, 0.3125, 0.981, 0.25, 0.9286, 0.25, 0.9286, 0.25, 0.981, 0.25, 0.981, 0.1875, 0.9286, 0.1875, 0.9286, 0.1875, 0.981, 0.1875, 0.981, 0.125, 0.9286, 0.125, 0.9286, 0.125, 0.981, 0.125, 0.981, 0.0625, 0.9286, 0.0625, 0.9286, 0.0625, 0.981, 0.0625, 0.981, 0.0, 0.9286, 0.0, 0.9286, 1.0, 0.981, 1.0, 0.981, 0.9375, 0.9286, 0.9375, 0.0, 0.0, 0.0, 0.0, 0.0, 0.0, 0.0, 0.0, 0.981, 0.6875, 0.981, 0.75, 0.981, 0.75, 0.981, 0.6875, 0.0, 0.0, 0.0, 0.0, 0.0, 0.0, 0.0, 0.0, 0.0, 0.0, 0.0, 0.0, 0.0, 0.0, 0.0, 0.0, 0.981, 0.75, 0.981, 0.8125, 0.981, 0.8125, 0.981, 0.75, 0.0, 0.0, 0.0, 0.0, 0.0, 0.0, 0.0, 0.0, 0.981, 0.8125, 0.981, 0.875, 0.981, 0.875, 0.981, 0.8125, 0.0, 0.0, 0.0, 0.0, 0.0, 0.0, 0.0, 0.0, 0.0, 0.0, 0.0, 0.0, 0.0, 0.0, 0.0, 0.0, 0.981, 0.875, 0.981, 0.9375, 0.981, 0.9375, 0.981, 0.875, 0.0, 0.0, 0.0, 0.0, 0.0, 0.0, 0.0, 0.0, 0.01725, 1.0, 0.01725, 0.9375, 0.01725, 0.9375, 0.01725, 1.0, 0.0, 0.0, 0.0, 0.0, 0.0, 0.0, 0.0, 0.0, 0.0, 0.0, 0.0, 0.0, 0.0, 0.0, 0.0, 0.0, 0.01725, 0.0625, 0.01725, 0.0, 0.01725, 0.0, 0.01725, 0.0625, 0.01725, 0.125, 0.01725, 0.0625, 0.01725, 0.0625, 0.01725, 0.125, 0.0, 0.0, 0.0, 0.0, 0.0, 0.0, 0.0, 0.0, 0.01725, 0.1875, 0.01725, 0.125, 0.01725, 0.125, 0.01725, 0.1875, 0.01725, 0.25, 0.01725, 0.1875, 0.01725, 0.1875, 0.01725, 0.25, 0.0, 0.0, 0.0, 0.0, 0.0, 0.0, 0.0, 0.0, 0.01725, 0.3125, 0.01725, 0.25, 0.01725, 0.25, 0.01725, 0.3125, 0.0, 0.0, 0.0, 0.0, 0.0, 0.0, 0.0, 0.0, 0.01725, 0.375, 0.01725, 0.3125, 0.01725, 0.3125, 0.01725, 0.375, 0.0, 0.0, 0.0, 0.0, 0.0, 0.0, 0.0, 0.0, 0.0, 0.0, 0.0, 0.0, 0.0, 0.0, 0.0, 0.0, 0.01725, 0.4375, 0.01725, 0.375, 0.01725, 0.375, 0.01725, 0.4375, 0.01725, 0.5, 0.01725, 0.4375, 0.01725, 0.4375, 0.01725, 0.5, 0.0, 0.0, 0.0, 0.0, 0.0, 0.0, 0.0, 0.0, 0.01725, 0.5625, 0.01725, 0.5, 0.01725, 0.5, 0.01725, 0.5625, 0.0, 0.0, 0.0, 0.0, 0.0, 0.0, 0.0, 0.0, 0.01725, 0.625, 0.01725, 0.5625, 0.01725, 0.5625, 0.01725, 0.625, 0.981, 0.9375, 0.981, 1.0, 0.981, 1.0, 0.981, 0.9375, 0.0, 0.0, 0.0, 0.0, 0.0, 0.0, 0.0, 0.0, 0.01725, 0.8125, 0.01725, 0.75, 0.01725, 0.75, 0.01725, 0.8125, 0.0, 0.0, 0.0, 0.0, 0.0, 0.0, 0.0, 0.0, 0.0, 0.0, 0.0, 0.0, 0.0, 0.0, 0.0, 0.0, 0.01725, 0.75, 0.01725, 0.6875, 0.01725, 0.6875, 0.01725, 0.75, 0.01725, 0.6875, 0.01725, 0.625, 0.01725, 0.625, 0.01725, 0.6875, 0.0, 0.0, 0.0, 0.0, 0.0, 0.0, 0.0, 0.0, 0.0, 0.0, 0.0, 0.0, 0.0, 0.0, 0.0, 0.0, 0.01725, 0.625, 0.01725, 0.5625, 0.01725, 0.5625, 0.01725, 0.625, 0.0, 0.0, 0.0, 0.0, 0.0, 0.0, 0.0, 0.0, 0.0, 0.0, 0.0, 0.0, 0.0, 0.0, 0.0, 0.0, 0.981, 0.875, 0.981, 0.9375, 0.981, 0.9375, 0.981, 0.875, 0.01725, 0.5625, 0.01725, 0.5, 0.01725, 0.5, 0.01725, 0.5625, 0.0, 0.0, 0.0, 0.0, 0.0, 0.0, 0.0, 0.0, 0.981, 0.8125, 0.981, 0.875, 0.981, 0.875, 0.981, 0.8125, 0.01725, 0.5, 0.01725, 0.4375, 0.01725, 0.4375, 0.01725, 0.5, 0.0, 0.0, 0.0, 0.0, 0.0, 0.0, 0.0, 0.0, 0.981, 0.75, 0.981, 0.8125, 0.981, 0.8125, 0.981, 0.75, 0.01725, 0.4375, 0.01725, 0.375, 0.01725, 0.375, 0.01725, 0.4375, 0.0, 0.0, 0.0, 0.0, 0.0, 0.0, 0.0, 0.0, 0.0, 0.0, 0.0, 0.0, 0.0, 0.0, 0.0, 0.0, 0.0, 0.0, 0.0, 0.0, 0.0, 0.0, 0.0, 0.0, 0.981, 0.6875, 0.981, 0.75, 0.981, 0.75, 0.981, 0.6875, 0.01725, 0.375, 0.01725, 0.3125, 0.01725, 0.3125, 0.01725, 0.375, 0.0, 0.0, 0.0, 0.0, 0.0, 0.0, 0.0, 0.0, 0.981, 0.625, 0.981, 0.6875, 0.981, 0.6875, 0.981, 0.625, 0.01725, 0.3125, 0.01725, 0.25, 0.01725, 0.25, 0.01725, 0.3125, 0.0, 0.0, 0.0, 0.0, 0.0, 0.0, 0.0, 0.0, 0.0, 0.0, 0.0, 0.0, 0.0, 0.0, 0.0, 0.0, 0.981, 0.5625, 0.981, 0.625, 0.981, 0.625, 0.981, 0.5625, 0.01725, 0.25, 0.01725, 0.1875, 0.01725, 0.1875, 0.01725, 0.25, 0.0, 0.0, 0.0, 0.0, 0.0, 0.0, 0.0, 0.0, 0.981, 1.0, 1.0, 1.0, 1.0, 0.9375, 0.981, 0.9375, 0.981, 0.0625, 1.0, 0.0625, 1.0, 0.0, 0.981, 0.0, 0.981, 0.125, 1.0, 0.125, 1.0, 0.0625, 0.981, 0.0625, 0.981, 0.1875, 1.0, 0.1875, 1.0, 0.125, 0.981, 0.125, 0.981, 0.25, 1.0, 0.25, 1.0, 0.1875, 0.981, 0.1875, 0.981, 0.3125, 1.0, 0.3125, 1.0, 0.25, 0.981, 0.25, 0.981, 0.375, 1.0, 0.375, 1.0, 0.3125, 0.981, 0.3125, 0.981, 0.4375, 1.0, 0.4375, 1.0, 0.375, 0.981, 0.375, 0.981, 0.5, 1.0, 0.5, 1.0, 0.4375, 0.981, 0.4375, 0.981, 0.5625, 1.0, 0.5625, 1.0, 0.5, 0.981, 0.5, 0.981, 0.625, 1.0, 0.625, 1.0, 0.5625, 0.981, 0.5625, 0.981, 0.6875, 1.0, 0.6875, 1.0, 0.625, 0.981, 0.625, 0.981, 0.75, 1.0, 0.75, 1.0, 0.6875, 0.981, 0.6875, 0.981, 0.8125, 1.0, 0.8125, 1.0, 0.75, 0.981, 0.75, 0.981, 0.875, 1.0, 0.875, 1.0, 0.8125, 0.981, 0.8125, 0.981, 0.9375, 1.0, 0.9375, 1.0, 0.875, 0.981, 0.875, 0.0, 0.9375, 0.01725, 0.9375, 0.01725, 0.875, 0.0, 0.875, 0.0, 0.875, 0.01725, 0.875, 0.01725, 0.8125, 0.0, 0.8125, 0.0, 0.8125, 0.01725, 0.8125, 0.01725, 0.75, 0.0, 0.75, 0.0, 0.75, 0.01725, 0.75, 0.01725, 0.6875, 0.0, 0.6875, 0.0, 0.6875, 0.01725, 0.6875, 0.01725, 0.625, 0.0, 0.625, 0.0, 0.625, 0.01725, 0.625, 0.01725, 0.5625, 0.0, 0.5625, 0.0, 0.5625, 0.01725, 0.5625, 0.01725, 0.5, 0.0, 0.5, 0.0, 0.5, 0.01725, 0.5, 0.01725, 0.4375, 0.0, 0.4375, 0.0, 0.4375, 0.01725, 0.4375, 0.01725, 0.375, 0.0, 0.375, 0.0, 0.375, 0.01725, 0.375, 0.01725, 0.3125, 0.0, 0.3125, 0.0, 0.3125, 0.01725, 0.3125, 0.01725, 0.25, 0.0, 0.25, 0.0, 0.25, 0.01725, 0.25, 0.01725, 0.1875, 0.0, 0.1875, 0.0, 0.1875, 0.01725, 0.1875, 0.01725, 0.125, 0.0, 0.125, 0.0, 0.125, 0.01725, 0.125, 0.01725, 0.0625, 0.0, 0.0625, 0.0, 0.0625, 0.01725, 0.0625, 0.01725, 0.0, 0.0, 0.0, 0.0, 1.0, 0.01725, 1.0, 0.01725, 0.9375, 0.0, 0.9375, 0.981, 0.625, 0.981, 0.6875, 0.981, 0.6875, 0.981, 0.625, 0.0, 0.0, 0.0, 0.0, 0.0, 0.0, 0.0, 0.0, 0.0, 0.0, 0.0, 0.0, 0.0, 0.0, 0.0, 0.0, 0.981, 0.5625, 0.981, 0.625, 0.981, 0.625, 0.981, 0.5625, 0.0, 0.0, 0.0, 0.0, 0.0, 0.0, 0.0, 0.0, 0.981, 0.5, 0.981, 0.5625, 0.981, 0.5625, 0.981, 0.5, 0.0, 0.0, 0.0, 0.0, 0.0, 0.0, 0.0, 0.0, 0.0, 0.0, 0.0, 0.0, 0.0, 0.0, 0.0, 0.0, 0.981, 0.4375, 0.981, 0.5, 0.981, 0.5, 0.981, 0.4375, 0.0, 0.0, 0.0, 0.0, 0.0, 0.0, 0.0, 0.0, 0.981, 0.375, 0.981, 0.4375, 0.981, 0.4375, 0.981, 0.375, 0.0, 0.0, 0.0, 0.0, 0.0, 0.0, 0.0, 0.0, 0.0, 0.0, 0.0, 0.0, 0.0, 0.0, 0.0, 0.0, 0.981, 0.3125, 0.981, 0.375, 0.981, 0.375, 0.981, 0.3125, 0.0, 0.0, 0.0, 0.0, 0.0, 0.0, 0.0, 0.0, 0.981, 0.25, 0.981, 0.3125, 0.981, 0.3125, 0.981, 0.25, 0.01725, 0.9375, 0.01725, 0.875, 0.01725, 0.875, 0.01725, 0.9375, 0.0, 0.0, 0.0, 0.0, 0.0, 0.0, 0.0, 0.0, 0.0, 0.0, 0.0, 0.0, 0.0, 0.0, 0.0, 0.0, 0.981, 0.1875, 0.981, 0.25, 0.981, 0.25, 0.981, 0.1875, 0.01725, 0.875, 0.01725, 0.8125, 0.01725, 0.8125, 0.01725, 0.875, 0.0, 0.0, 0.0, 0.0, 0.0, 0.0, 0.0, 0.0, 0.981, 0.125, 0.981, 0.1875, 0.981, 0.1875, 0.981, 0.125, 0.01725, 0.8125, 0.01725, 0.75, 0.01725, 0.75, 0.01725, 0.8125, 0.0, 0.0, 0.0, 0.0, 0.0, 0.0, 0.0, 0.0, 0.0, 0.0, 0.0, 0.0, 0.0, 0.0, 0.0, 0.0, 0.981, 0.0625, 0.981, 0.125, 0.981, 0.125, 0.981, 0.0625, 0.01725, 0.75, 0.01725, 0.6875, 0.01725, 0.6875, 0.01725, 0.75, 0.0, 0.0, 0.0, 0.0, 0.0, 0.0, 0.0, 0.0, 0.981, 0.0, 0.981, 0.0625, 0.981, 0.0625, 0.981, 0.0, 0.01725, 0.6875, 0.01725, 0.625, 0.01725, 0.625, 0.01725, 0.6875, 0.0, 0.0, 0.0, 0.0, 0.0, 0.0, 0.0, 0.0])
me_cube_007.use_remesh_fix_poles = True
me_cube_007.use_remesh_preserve_attributes = False
me_cube_007.update()

# ---- objects
ob_cube = bpy.data.objects.new('Cube', me_cube)
ob_cube_001 = bpy.data.objects.new('Cube.001', me_cube_007)

# ---- transforms, parenting, visibility, modifiers, constraints
ob_cube.location = (0.0, 0.0, 0.0)
ob_cube.lock_rotations_4d = False
ob_cube.empty_display_type = 'ARROWS'
ob_cube.lineart.crease_threshold = 0.0
ob_cube_001.parent = ob_cube
ob_cube_001.location = (0.5814, 1.249, -0.554)
ob_cube_001.scale = (0.4839, 0.3828, 0.3835)
_m = ob_cube_001.modifiers.new('Mirror', 'MIRROR')
_m.use_axis = (True, True, False)
_m.mirror_object = ob_cube

# ---- collection membership
col_collection.objects.link(ob_cube)
col_collection.objects.link(ob_cube_001)

# ---- scene / render settings (as saved in the file)
scene.frame_start = 1; scene.frame_end = 250; scene.frame_set(3)
scene.render.engine = 'BLENDER_EEVEE_NEXT'
scene.cycles.use_denoising = False
scene.cycles.samples = 128
scene.cycles.sampling_pattern = 'TABULATED_SOBOL'
scene.cycles.use_adaptive_sampling = False
scene.cycles.use_light_tree = False
scene.view_settings.view_transform = 'Filmic'
bpy.context.view_layer.update()

# ---- added for rendering (the .blend has no active camera and no usable light): camera, sun
cam_auto = bpy.data.cameras.new('AutoCamera')
cam_auto.lens = 50.0
cam_auto.sensor_width = 36.0
cam_auto.clip_end = 1000.0
ob_auto_camera = bpy.data.objects.new('AutoCamera', cam_auto)
scene.collection.objects.link(ob_auto_camera)
ob_auto_camera.location = (3.55814, -4.26977, 2.84651)
ob_auto_camera.rotation_euler = (1.09748, -7.21219e-08, 0.694738)
scene.camera = ob_auto_camera
light_auto_sun = bpy.data.lights.new('AutoSun', 'SUN')
light_auto_sun.energy = 3.0
light_auto_sun.angle = 0.0523599
ob_auto_sun = bpy.data.objects.new('AutoSun', light_auto_sun)
scene.collection.objects.link(ob_auto_sun)
ob_auto_sun.rotation_euler = (0.872665, 0.174533, 0.523599)
bpy.context.view_layer.update()
